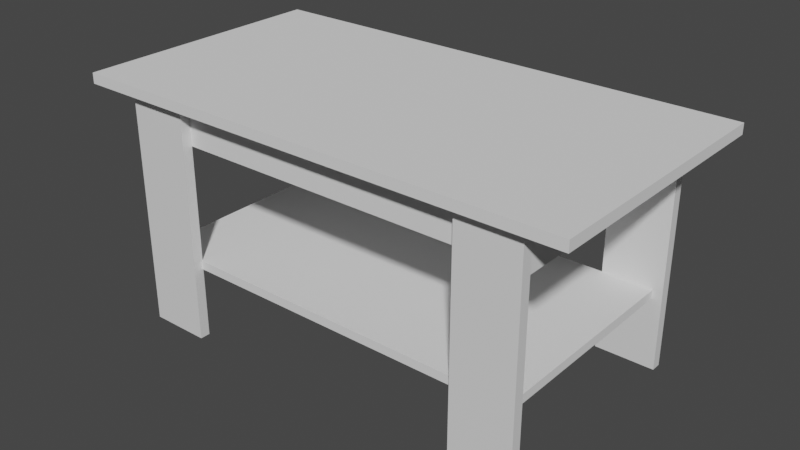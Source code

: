 # Source: Stolik.blend  (saved by Blender 2.93.20; exported with 4.5.12 LTS)
import bpy
from mathutils import Matrix  # noqa: F401  (used for matrix-valued properties, if any)

bpy.ops.wm.read_factory_settings(use_empty=True)
scene = bpy.context.scene
scene.name = 'Scene'

# ---- collections
col_collection = bpy.data.collections.new('Collection'); scene.collection.children.link(col_collection)
col_collection_2 = bpy.data.collections.new('Collection 2'); scene.collection.children.link(col_collection_2)

# ---- materials (node trees are filled in below, after node groups)
mat_material = bpy.data.materials.new('Material')
mat_material.alpha_threshold = 0.0
mat_material.use_transparent_shadow = False
mat_material.line_color = (0.0, 0.0, 0.0, 1.0)

# ---- material node trees
mat_material.use_nodes = True; mat_material.node_tree.nodes.clear()
_N = mat_material.node_tree.nodes; _L = mat_material.node_tree.links
n0 = _N.new('ShaderNodeOutputMaterial'); n0.name = 'Material Output'; n0.location = (300, 300)
n1 = _N.new('ShaderNodeBsdfPrincipled'); n1.name = 'Principled BSDF'; n1.location = (10, 300)
n1.distribution = 'GGX'
n1.subsurface_method = 'BURLEY'
n1.inputs[2].default_value = 0.4
n1.inputs[3].default_value = 1.45
n1.inputs[27].default_value = (0.0, 0.0, 0.0, 1.0)
n1.inputs[28].default_value = 1.0
_L.new(n1.outputs[0], n0.inputs[0])
n0.is_active_output = True

# ---- world
world_world = bpy.data.worlds.new('World'); scene.world = world_world
world_world.use_nodes = True; world_world.node_tree.nodes.clear()
_N = world_world.node_tree.nodes; _L = world_world.node_tree.links
n0 = _N.new('ShaderNodeOutputWorld'); n0.name = 'World Output'; n0.location = (300, 300)
n1 = _N.new('ShaderNodeBackground'); n1.name = 'Background'; n1.location = (10, 300)
n1.inputs[0].default_value = (0.05088, 0.05088, 0.05088, 1.0)
_L.new(n1.outputs[0], n0.inputs[0])
n0.is_active_output = True
world_world.color = (0.05088, 0.05088, 0.05088)
world_world.use_sun_shadow = False
world_world.sun_shadow_jitter_overblur = 0.0

# ---- meshes
me_cube = bpy.data.meshes.new('Cube')
me_cube.from_pydata([(-0.479, 0.274, -0.2835), (-0.3388, 0.274, -0.2835), (-0.3388, 0.274, -0.2835), (-0.479, 0.274, -0.2835), (-0.479, 0.274, 0.2591), (-0.3388, 0.274, 0.2591), (-0.3388, 0.2507, -0.2835), (-0.479, 0.2507, -0.2835), (-0.479, 0.2507, 0.2591), (-0.3388, 0.2507, 0.2591)], [(5, 1)], [(1, 2, 3, 0), (5, 9, 6, 2), (2, 3, 4, 5), (7, 6, 9, 8), (3, 7, 8, 4), (2, 6, 7, 3)])
_uv = me_cube.uv_layers.new(name='UVMap')
_uv.uv.foreach_set('vector', [0.25, 0.5, 0.25, 0.5, 0.125, 0.5, 0.125, 0.5, 0.0, 0.0, 0.0, 0.0, 0.0, 0.0, 0.0, 0.0, 0.0, 0.0, 0.0, 0.0, 0.0, 0.0, 0.0, 0.0, 0.375, 0.25, 0.375, 0.375, 0.6162, 0.375, 0.6162, 0.25, 0.375, 0.25, 0.375, 0.25, 0.6162, 0.25, 0.6162, 0.25, 0.25, 0.5, 0.25, 0.5, 0.125, 0.5, 0.125, 0.5])
me_cube.materials.append(mat_material)
me_cube.use_remesh_preserve_volume = False
me_cube.use_remesh_preserve_attributes = False
me_cube.use_mirror_vertex_groups = False
me_cube.update()
me_cube_001 = bpy.data.meshes.new('Cube.001')
me_cube_001.from_pydata([(-0.4568, 0.2522, -0.01003), (-0.4568, 0.2522, 0.01003), (0.0, 0.2522, -0.01003), (0.0, 0.2522, 0.01003), (-0.4568, 0.0, -0.01003), (-0.4568, 0.0, 0.01003), (0.0, 0.0, 0.01003), (0.0, 0.0, -0.01003), (-0.3388, 0.2522, -0.01003), (-0.3388, 0.2522, 0.01003), (-0.3388, 0.0, -0.01003), (-0.3388, 0.0, 0.01003)], [], [(4, 5, 1, 0), (8, 9, 3, 2), (8, 2, 7, 10), (9, 1, 5, 11), (3, 9, 11, 6), (0, 8, 10, 4)])
_uv = me_cube_001.uv_layers.new(name='UVMap')
_uv.uv.foreach_set('vector', [0.375, 0.125, 0.625, 0.125, 0.625, 0.25, 0.375, 0.25, 0.375, 0.2823, 0.625, 0.2823, 0.625, 0.375, 0.375, 0.375, 0.1573, 0.5, 0.25, 0.5, 0.25, 0.625, 0.1573, 0.625, 0.8427, 0.5, 0.875, 0.5, 0.875, 0.625, 0.8427, 0.625, 0.75, 0.5, 0.8427, 0.5, 0.8427, 0.625, 0.75, 0.625, 0.125, 0.5, 0.1573, 0.5, 0.1573, 0.625, 0.125, 0.625])
me_cube_001.use_remesh_fix_poles = True
me_cube_001.use_remesh_preserve_attributes = False
me_cube_001.update()
me_cube_002 = bpy.data.meshes.new('Cube.002')
me_cube_002.from_pydata([(-0.3388, 0.2507, -0.0484), (-0.3388, 0.2507, 0.04642), (-0.479, 0.2507, -0.0484), (-0.479, 0.2507, 0.04642), (0.0, 0.2507, -0.0484), (0.0, 0.2507, 0.04642), (0.0, 0.0, -0.0484), (-0.479, 0.0, 0.04642), (-0.479, 0.0, -0.0484), (-0.479, 0.0, 0.04642), (0.0, 0.0, -0.0484), (-0.479, 0.0, -0.0484), (-0.2132, 0.0, -0.0484), (-0.2132, 0.0, 0.04642), (-0.479, 0.0, -0.0484), (-0.479, 0.0, 0.04642), (0.0, 0.0, -0.0484), (0.0, 0.0, 0.04642), (-0.2132, 0.0, -0.0484), (-0.2132, 0.0, 0.04642), (-0.479, 0.0, -0.0484), (-0.479, 0.0, 0.04642), (0.0, 0.0, -0.0484), (0.0, 0.0, 0.04642), (0.0, 0.0, -0.0484), (-0.479, 0.0, 0.04642), (-0.479, 0.0, -0.0484), (-0.2132, 0.0, -0.0484), (-0.2132, 0.0, 0.04642), (-0.479, 0.0, -0.0484), (-0.479, 0.0, 0.04642), (0.0, 0.0, -0.0484), (0.0, 0.0, 0.04642)], [(1, 3), (2, 0)], [(2, 4, 10, 8), (2, 8, 9, 3), (5, 4, 0, 1), (15, 14, 20, 21), (8, 10, 6, 11), (13, 17, 23, 19), (9, 8, 11, 7), (13, 15, 21, 19), (12, 14, 20, 18), (14, 16, 22, 20), (16, 12, 18, 22), (19, 23, 32, 28), (19, 21, 30, 28), (11, 6, 24, 26), (20, 22, 31, 29), (22, 18, 27, 31), (7, 11, 26, 25), (18, 20, 29, 27), (21, 20, 29, 30)])
_uv = me_cube_002.uv_layers.new(name='UVMap')
_uv.uv.foreach_set('vector', [0.0, 0.0, 0.0, 0.0, 0.0, 0.0, 0.0, 0.0, 0.0, 0.0, 0.0, 0.0, 0.0, 0.0, 0.0, 0.0, 0.0, 0.0, 0.0, 0.0, 0.0, 0.0, 0.0, 0.0, 0.0, 0.0, 0.0, 0.0, 0.0, 0.0, 0.0, 0.0, 0.0, 0.0, 0.0, 0.0, 0.0, 0.0, 0.0, 0.0, 0.0, 0.0, 0.0, 0.0, 0.0, 0.0, 0.0, 0.0, 0.0, 0.0, 0.0, 0.0, 0.0, 0.0, 0.0, 0.0, 0.0, 0.0, 0.0, 0.0, 0.0, 0.0, 0.0, 0.0, 0.0, 0.0, 0.0, 0.0, 0.0, 0.0, 0.0, 0.0, 0.0, 0.0, 0.0, 0.0, 0.0, 0.0, 0.0, 0.0, 0.0, 0.0, 0.0, 0.0, 0.0, 0.0, 0.0, 0.0, 0.0, 0.0, 0.0, 0.0, 0.0, 0.0, 0.0, 0.0, 0.0, 0.0, 0.0, 0.0, 0.0, 0.0, 0.0, 0.0, 0.0, 0.0, 0.0, 0.0, 0.0, 0.0, 0.0, 0.0, 0.0, 0.0, 0.0, 0.0, 0.0, 0.0, 0.0, 0.0, 0.0, 0.0, 0.0, 0.0, 0.0, 0.0, 0.0, 0.0, 0.0, 0.0, 0.0, 0.0, 0.0, 0.0, 0.0, 0.0, 0.0, 0.0, 0.0, 0.0, 0.0, 0.0, 0.0, 0.0, 0.0, 0.0, 0.0, 0.0, 0.0, 0.0, 0.0, 0.0])
me_cube_002.use_remesh_fix_poles = True
me_cube_002.use_remesh_preserve_attributes = False
me_cube_002.update()
me_cube_003 = bpy.data.meshes.new('Cube.003')
me_cube_003.from_pydata([(-0.5748, 0.2995, -0.0119), (-0.5748, 0.2995, 0.0119), (0.0, 0.2995, -0.0119), (0.0, 0.2995, 0.0119), (-0.5748, 0.0, -0.0119), (-0.5748, 0.0, 0.0119), (0.0, 0.0, 0.0119), (0.0, 0.0, -0.0119)], [], [(4, 5, 1, 0), (0, 1, 3, 2), (0, 2, 7, 4), (3, 1, 5, 6)])
_uv = me_cube_003.uv_layers.new(name='UVMap')
_uv.uv.foreach_set('vector', [0.375, 0.125, 0.625, 0.125, 0.625, 0.25, 0.375, 0.25, 0.375, 0.25, 0.625, 0.25, 0.625, 0.375, 0.375, 0.375, 0.125, 0.5, 0.25, 0.5, 0.25, 0.625, 0.125, 0.625, 0.75, 0.5, 0.875, 0.5, 0.875, 0.625, 0.75, 0.625])
me_cube_003.use_remesh_fix_poles = True
me_cube_003.use_remesh_preserve_attributes = False
me_cube_003.update()

# ---- objects
ob_noga = bpy.data.objects.new('Noga', me_cube)
ob_blat_dolny = bpy.data.objects.new('Blat dolny', me_cube_001)
ob_podporki = bpy.data.objects.new('podporki', me_cube_002)
ob_blat_gorny = bpy.data.objects.new('Blat gorny', me_cube_003)
ob_empty = bpy.data.objects.new('Empty', None)
ob_empty_001 = bpy.data.objects.new('Empty.001', None)

# ---- transforms, parenting, visibility, modifiers, constraints
ob_noga.location = (0.0, 0.0, 0.3185)
ob_noga.lock_rotations_4d = False
ob_noga.empty_display_type = 'ARROWS'
ob_noga.lineart.crease_threshold = 0.0
_m = ob_noga.modifiers.new('Mirror', 'MIRROR')
_m.use_axis = (True, True, False)
ob_blat_dolny.location = (0.0, -0.001526, 0.2103)
_m = ob_blat_dolny.modifiers.new('Mirror', 'MIRROR')
_m.use_axis = (True, True, False)
ob_podporki.location = (0.0, 0.0, 0.5312)
_m = ob_podporki.modifiers.new('Mirror', 'MIRROR')
_m.use_axis = (True, True, False)
_m.use_clip = True
ob_blat_gorny.location = (0.0, -0.001526, 0.5876)
_m = ob_blat_gorny.modifiers.new('Mirror', 'MIRROR')
_m.use_axis = (True, True, False)
ob_empty.location = (-3.582, 0.7256, 1.097)
ob_empty.rotation_euler = (1.571, 0.0, 1.571)
ob_empty.scale = (0.7649, 0.7579, 0.6771)
ob_empty.empty_display_type = 'IMAGE'
ob_empty.empty_display_size = 5.0
ob_empty_001.location = (0.8083, -1.641, 1.095)
ob_empty_001.rotation_euler = (1.571, 0.0, 3.142)
ob_empty_001.scale = (0.7693, 0.7622, 0.681)
ob_empty_001.empty_display_type = 'IMAGE'
ob_empty_001.empty_display_size = 5.0

# ---- collection membership
col_collection.objects.link(ob_noga)
col_collection.objects.link(ob_blat_dolny)
col_collection.objects.link(ob_podporki)
col_collection.objects.link(ob_blat_gorny)
col_collection_2.objects.link(ob_empty)
col_collection_2.objects.link(ob_empty_001)
def _layer_coll(name, lc=None):
    lc = lc or bpy.context.view_layer.layer_collection
    for c in lc.children:
        if c.name == name: return c
        r = _layer_coll(name, c)
        if r: return r
_layer_coll('Collection 2').exclude = True

# ---- scene / render settings (as saved in the file)
scene.frame_start = 1; scene.frame_end = 250; scene.frame_set(0)
scene.render.engine = 'BLENDER_EEVEE_NEXT'
scene.cycles.use_denoising = False
scene.cycles.samples = 128
scene.cycles.sampling_pattern = 'TABULATED_SOBOL'
scene.cycles.use_adaptive_sampling = False
scene.cycles.use_light_tree = False
scene.view_settings.view_transform = 'Filmic'
bpy.context.view_layer.update()

# ---- added for rendering (the .blend has no active camera and no usable light): camera, sun
cam_auto = bpy.data.cameras.new('AutoCamera')
cam_auto.lens = 50.0
cam_auto.sensor_width = 36.0
cam_auto.clip_end = 1000.0
ob_auto_camera = bpy.data.objects.new('AutoCamera', cam_auto)
scene.collection.objects.link(ob_auto_camera)
ob_auto_camera.location = (1.30816, -1.57132, 1.36379)
ob_auto_camera.rotation_euler = (1.09748, -7.21219e-08, 0.694738)
scene.camera = ob_auto_camera
light_auto_sun = bpy.data.lights.new('AutoSun', 'SUN')
light_auto_sun.energy = 3.0
light_auto_sun.angle = 0.0523599
ob_auto_sun = bpy.data.objects.new('AutoSun', light_auto_sun)
scene.collection.objects.link(ob_auto_sun)
ob_auto_sun.rotation_euler = (0.872665, 0.174533, 0.523599)
bpy.context.view_layer.update()
